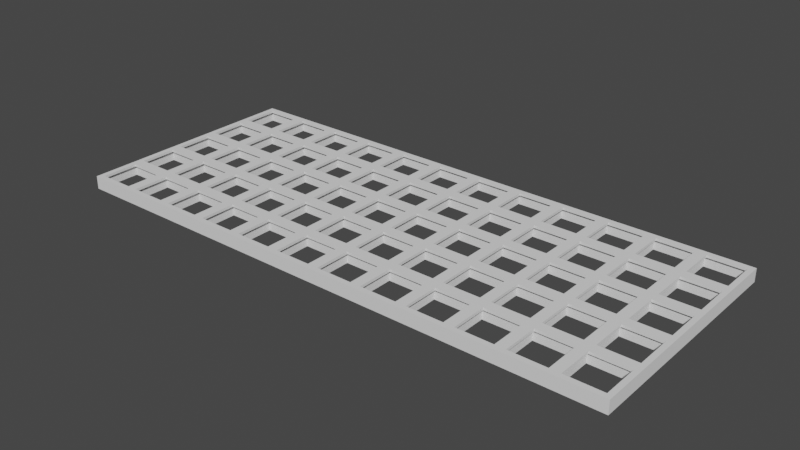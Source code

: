# Source: simpleKeyboard.blend  (saved by Blender 3.0.42; exported with 4.5.12 LTS)
import bpy
from mathutils import Matrix  # noqa: F401  (used for matrix-valued properties, if any)

bpy.ops.wm.read_factory_settings(use_empty=True)
scene = bpy.context.scene
scene.name = 'Scene'

# ---- collections
col_keyboard = bpy.data.collections.new('keyboard'); scene.collection.children.link(col_keyboard)

# ---- world
world_world = bpy.data.worlds.new('World'); scene.world = world_world
world_world.use_nodes = True; world_world.node_tree.nodes.clear()
_N = world_world.node_tree.nodes; _L = world_world.node_tree.links
n0 = _N.new('ShaderNodeOutputWorld'); n0.name = 'World Output'; n0.location = (300, 300)
n1 = _N.new('ShaderNodeBackground'); n1.name = 'Background'; n1.location = (10, 300)
n1.inputs[0].default_value = (0.05088, 0.05088, 0.05088, 1.0)
_L.new(n1.outputs[0], n0.inputs[0])
n0.is_active_output = True
world_world.color = (0.05088, 0.05088, 0.05088)
world_world.use_sun_shadow = False
world_world.sun_shadow_jitter_overblur = 0.0

# ---- meshes
me_element_003 = bpy.data.meshes.new('element.003')
me_element_003.from_pydata([(-9.0, -9.0, -2.5), (-9.0, -9.0, 2.5), (-9.0, 9.0, 2.5), (-9.0, 9.0, -2.5), (9.0, 9.0, 2.5), (9.0, 9.0, -2.5), (9.0, -9.0, 2.5), (9.0, -9.0, -2.5), (-8.0, -8.0, -2.5), (8.0, -8.0, -2.5), (8.0, 8.0, -2.5), (-8.0, 8.0, -2.5), (-7.0, -7.0, 2.5), (7.0, -7.0, 2.5), (7.0, 7.0, 2.5), (-7.0, 7.0, 2.5), (-7.0, 7.0, 1.5), (-7.0, -7.0, 1.5), (7.0, 7.0, 1.5), (7.0, -7.0, 1.5), (-8.0, 8.0, 1.5), (-8.0, -8.0, 1.5), (8.0, 8.0, 1.5), (8.0, -8.0, 1.5), (9.0, -9.0, -2.5), (9.0, -9.0, 2.5), (9.0, 9.0, 2.5), (9.0, 9.0, -2.5), (27.0, 9.0, 2.5), (27.0, 9.0, -2.5), (27.0, -9.0, 2.5), (27.0, -9.0, -2.5), (10.0, -8.0, -2.5), (26.0, -8.0, -2.5), (26.0, 8.0, -2.5), (10.0, 8.0, -2.5), (11.0, -7.0, 2.5), (25.0, -7.0, 2.5), (25.0, 7.0, 2.5), (11.0, 7.0, 2.5), (11.0, 7.0, 1.5), (11.0, -7.0, 1.5), (25.0, 7.0, 1.5), (25.0, -7.0, 1.5), (10.0, 8.0, 1.5), (10.0, -8.0, 1.5), (26.0, 8.0, 1.5), (26.0, -8.0, 1.5), (27.0, -9.0, -2.5), (27.0, -9.0, 2.5), (27.0, 9.0, 2.5), (27.0, 9.0, -2.5), (45.0, 9.0, 2.5), (45.0, 9.0, -2.5), (45.0, -9.0, 2.5), (45.0, -9.0, -2.5), (28.0, -8.0, -2.5), (44.0, -8.0, -2.5), (44.0, 8.0, -2.5), (28.0, 8.0, -2.5), (29.0, -7.0, 2.5), (43.0, -7.0, 2.5), (43.0, 7.0, 2.5), (29.0, 7.0, 2.5), (29.0, 7.0, 1.5), (29.0, -7.0, 1.5), (43.0, 7.0, 1.5), (43.0, -7.0, 1.5), (28.0, 8.0, 1.5), (28.0, -8.0, 1.5), (44.0, 8.0, 1.5), (44.0, -8.0, 1.5), (45.0, -9.0, -2.5), (45.0, -9.0, 2.5), (45.0, 9.0, 2.5), (45.0, 9.0, -2.5), (63.0, 9.0, 2.5), (63.0, 9.0, -2.5), (63.0, -9.0, 2.5), (63.0, -9.0, -2.5), (46.0, -8.0, -2.5), (62.0, -8.0, -2.5), (62.0, 8.0, -2.5), (46.0, 8.0, -2.5), (47.0, -7.0, 2.5), (61.0, -7.0, 2.5), (61.0, 7.0, 2.5), (47.0, 7.0, 2.5), (47.0, 7.0, 1.5), (47.0, -7.0, 1.5), (61.0, 7.0, 1.5), (61.0, -7.0, 1.5), (46.0, 8.0, 1.5), (46.0, -8.0, 1.5), (62.0, 8.0, 1.5), (62.0, -8.0, 1.5), (63.0, -9.0, -2.5), (63.0, -9.0, 2.5), (63.0, 9.0, 2.5), (63.0, 9.0, -2.5), (81.0, 9.0, 2.5), (81.0, 9.0, -2.5), (81.0, -9.0, 2.5), (81.0, -9.0, -2.5), (64.0, -8.0, -2.5), (80.0, -8.0, -2.5), (80.0, 8.0, -2.5), (64.0, 8.0, -2.5), (65.0, -7.0, 2.5), (79.0, -7.0, 2.5), (79.0, 7.0, 2.5), (65.0, 7.0, 2.5), (65.0, 7.0, 1.5), (65.0, -7.0, 1.5), (79.0, 7.0, 1.5), (79.0, -7.0, 1.5), (64.0, 8.0, 1.5), (64.0, -8.0, 1.5), (80.0, 8.0, 1.5), (80.0, -8.0, 1.5), (81.0, -9.0, -2.5), (81.0, -9.0, 2.5), (81.0, 9.0, 2.5), (81.0, 9.0, -2.5), (99.0, 9.0, 2.5), (99.0, 9.0, -2.5), (99.0, -9.0, 2.5), (99.0, -9.0, -2.5), (82.0, -8.0, -2.5), (98.0, -8.0, -2.5), (98.0, 8.0, -2.5), (82.0, 8.0, -2.5), (83.0, -7.0, 2.5), (97.0, -7.0, 2.5), (97.0, 7.0, 2.5), (83.0, 7.0, 2.5), (83.0, 7.0, 1.5), (83.0, -7.0, 1.5), (97.0, 7.0, 1.5), (97.0, -7.0, 1.5), (82.0, 8.0, 1.5), (82.0, -8.0, 1.5), (98.0, 8.0, 1.5), (98.0, -8.0, 1.5), (99.0, -9.0, -2.5), (99.0, -9.0, 2.5), (99.0, 9.0, 2.5), (99.0, 9.0, -2.5), (117.0, 9.0, 2.5), (117.0, 9.0, -2.5), (117.0, -9.0, 2.5), (117.0, -9.0, -2.5), (100.0, -8.0, -2.5), (116.0, -8.0, -2.5), (116.0, 8.0, -2.5), (100.0, 8.0, -2.5), (101.0, -7.0, 2.5), (115.0, -7.0, 2.5), (115.0, 7.0, 2.5), (101.0, 7.0, 2.5), (101.0, 7.0, 1.5), (101.0, -7.0, 1.5), (115.0, 7.0, 1.5), (115.0, -7.0, 1.5), (100.0, 8.0, 1.5), (100.0, -8.0, 1.5), (116.0, 8.0, 1.5), (116.0, -8.0, 1.5), (117.0, -9.0, -2.5), (117.0, -9.0, 2.5), (117.0, 9.0, 2.5), (117.0, 9.0, -2.5), (135.0, 9.0, 2.5), (135.0, 9.0, -2.5), (135.0, -9.0, 2.5), (135.0, -9.0, -2.5), (118.0, -8.0, -2.5), (134.0, -8.0, -2.5), (134.0, 8.0, -2.5), (118.0, 8.0, -2.5), (119.0, -7.0, 2.5), (133.0, -7.0, 2.5), (133.0, 7.0, 2.5), (119.0, 7.0, 2.5), (119.0, 7.0, 1.5), (119.0, -7.0, 1.5), (133.0, 7.0, 1.5), (133.0, -7.0, 1.5), (118.0, 8.0, 1.5), (118.0, -8.0, 1.5), (134.0, 8.0, 1.5), (134.0, -8.0, 1.5), (135.0, -9.0, -2.5), (135.0, -9.0, 2.5), (135.0, 9.0, 2.5), (135.0, 9.0, -2.5), (153.0, 9.0, 2.5), (153.0, 9.0, -2.5), (153.0, -9.0, 2.5), (153.0, -9.0, -2.5), (136.0, -8.0, -2.5), (152.0, -8.0, -2.5), (152.0, 8.0, -2.5), (136.0, 8.0, -2.5), (137.0, -7.0, 2.5), (151.0, -7.0, 2.5), (151.0, 7.0, 2.5), (137.0, 7.0, 2.5), (137.0, 7.0, 1.5), (137.0, -7.0, 1.5), (151.0, 7.0, 1.5), (151.0, -7.0, 1.5), (136.0, 8.0, 1.5), (136.0, -8.0, 1.5), (152.0, 8.0, 1.5), (152.0, -8.0, 1.5), (153.0, -9.0, -2.5), (153.0, -9.0, 2.5), (153.0, 9.0, 2.5), (153.0, 9.0, -2.5), (171.0, 9.0, 2.5), (171.0, 9.0, -2.5), (171.0, -9.0, 2.5), (171.0, -9.0, -2.5), (154.0, -8.0, -2.5), (170.0, -8.0, -2.5), (170.0, 8.0, -2.5), (154.0, 8.0, -2.5), (155.0, -7.0, 2.5), (169.0, -7.0, 2.5), (169.0, 7.0, 2.5), (155.0, 7.0, 2.5), (155.0, 7.0, 1.5), (155.0, -7.0, 1.5), (169.0, 7.0, 1.5), (169.0, -7.0, 1.5), (154.0, 8.0, 1.5), (154.0, -8.0, 1.5), (170.0, 8.0, 1.5), (170.0, -8.0, 1.5), (171.0, -9.0, -2.5), (171.0, -9.0, 2.5), (171.0, 9.0, 2.5), (171.0, 9.0, -2.5), (189.0, 9.0, 2.5), (189.0, 9.0, -2.5), (189.0, -9.0, 2.5), (189.0, -9.0, -2.5), (172.0, -8.0, -2.5), (188.0, -8.0, -2.5), (188.0, 8.0, -2.5), (172.0, 8.0, -2.5), (173.0, -7.0, 2.5), (187.0, -7.0, 2.5), (187.0, 7.0, 2.5), (173.0, 7.0, 2.5), (173.0, 7.0, 1.5), (173.0, -7.0, 1.5), (187.0, 7.0, 1.5), (187.0, -7.0, 1.5), (172.0, 8.0, 1.5), (172.0, -8.0, 1.5), (188.0, 8.0, 1.5), (188.0, -8.0, 1.5), (189.0, -9.0, -2.5), (189.0, -9.0, 2.5), (189.0, 9.0, 2.5), (189.0, 9.0, -2.5), (207.0, 9.0, 2.5), (207.0, 9.0, -2.5), (207.0, -9.0, 2.5), (207.0, -9.0, -2.5), (190.0, -8.0, -2.5), (206.0, -8.0, -2.5), (206.0, 8.0, -2.5), (190.0, 8.0, -2.5), (191.0, -7.0, 2.5), (205.0, -7.0, 2.5), (205.0, 7.0, 2.5), (191.0, 7.0, 2.5), (191.0, 7.0, 1.5), (191.0, -7.0, 1.5), (205.0, 7.0, 1.5), (205.0, -7.0, 1.5), (190.0, 8.0, 1.5), (190.0, -8.0, 1.5), (206.0, 8.0, 1.5), (206.0, -8.0, 1.5)], [], [(0, 1, 2), (0, 2, 3), (3, 2, 4), (3, 4, 5), (5, 4, 6), (5, 6, 7), (7, 6, 1), (7, 1, 0), (8, 0, 3), (5, 7, 9), (5, 9, 10), (11, 8, 3), (5, 10, 11), (3, 5, 11), (0, 8, 9), (7, 0, 9), (12, 1, 6), (12, 6, 13), (14, 13, 6), (2, 1, 12), (2, 12, 15), (14, 6, 4), (2, 15, 14), (14, 4, 2), (16, 15, 12), (16, 12, 17), (18, 14, 15), (18, 15, 16), (19, 13, 14), (19, 14, 18), (12, 13, 19), (12, 19, 17), (11, 20, 21), (11, 21, 8), (10, 22, 20), (10, 20, 11), (23, 22, 10), (23, 10, 9), (21, 23, 9), (21, 9, 8), (22, 23, 19), (22, 19, 18), (19, 23, 21), (20, 22, 18), (20, 18, 16), (17, 19, 21), (20, 16, 17), (21, 20, 17), (24, 25, 26), (24, 26, 27), (27, 26, 28), (27, 28, 29), (29, 28, 30), (29, 30, 31), (31, 30, 25), (31, 25, 24), (32, 24, 27), (29, 31, 33), (29, 33, 34), (35, 32, 27), (29, 34, 35), (27, 29, 35), (24, 32, 33), (31, 24, 33), (36, 25, 30), (36, 30, 37), (38, 37, 30), (26, 25, 36), (26, 36, 39), (38, 30, 28), (26, 39, 38), (38, 28, 26), (40, 39, 36), (40, 36, 41), (42, 38, 39), (42, 39, 40), (43, 37, 38), (43, 38, 42), (36, 37, 43), (36, 43, 41), (35, 44, 45), (35, 45, 32), (34, 46, 44), (34, 44, 35), (47, 46, 34), (47, 34, 33), (45, 47, 33), (45, 33, 32), (46, 47, 43), (46, 43, 42), (43, 47, 45), (44, 46, 42), (44, 42, 40), (41, 43, 45), (44, 40, 41), (45, 44, 41), (48, 49, 50), (48, 50, 51), (51, 50, 52), (51, 52, 53), (53, 52, 54), (53, 54, 55), (55, 54, 49), (55, 49, 48), (56, 48, 51), (53, 55, 57), (53, 57, 58), (59, 56, 51), (53, 58, 59), (51, 53, 59), (48, 56, 57), (55, 48, 57), (60, 49, 54), (60, 54, 61), (62, 61, 54), (50, 49, 60), (50, 60, 63), (62, 54, 52), (50, 63, 62), (62, 52, 50), (64, 63, 60), (64, 60, 65), (66, 62, 63), (66, 63, 64), (67, 61, 62), (67, 62, 66), (60, 61, 67), (60, 67, 65), (59, 68, 69), (59, 69, 56), (58, 70, 68), (58, 68, 59), (71, 70, 58), (71, 58, 57), (69, 71, 57), (69, 57, 56), (70, 71, 67), (70, 67, 66), (67, 71, 69), (68, 70, 66), (68, 66, 64), (65, 67, 69), (68, 64, 65), (69, 68, 65), (72, 73, 74), (72, 74, 75), (75, 74, 76), (75, 76, 77), (77, 76, 78), (77, 78, 79), (79, 78, 73), (79, 73, 72), (80, 72, 75), (77, 79, 81), (77, 81, 82), (83, 80, 75), (77, 82, 83), (75, 77, 83), (72, 80, 81), (79, 72, 81), (84, 73, 78), (84, 78, 85), (86, 85, 78), (74, 73, 84), (74, 84, 87), (86, 78, 76), (74, 87, 86), (86, 76, 74), (88, 87, 84), (88, 84, 89), (90, 86, 87), (90, 87, 88), (91, 85, 86), (91, 86, 90), (84, 85, 91), (84, 91, 89), (83, 92, 93), (83, 93, 80), (82, 94, 92), (82, 92, 83), (95, 94, 82), (95, 82, 81), (93, 95, 81), (93, 81, 80), (94, 95, 91), (94, 91, 90), (91, 95, 93), (92, 94, 90), (92, 90, 88), (89, 91, 93), (92, 88, 89), (93, 92, 89), (96, 97, 98), (96, 98, 99), (99, 98, 100), (99, 100, 101), (101, 100, 102), (101, 102, 103), (103, 102, 97), (103, 97, 96), (104, 96, 99), (101, 103, 105), (101, 105, 106), (107, 104, 99), (101, 106, 107), (99, 101, 107), (96, 104, 105), (103, 96, 105), (108, 97, 102), (108, 102, 109), (110, 109, 102), (98, 97, 108), (98, 108, 111), (110, 102, 100), (98, 111, 110), (110, 100, 98), (112, 111, 108), (112, 108, 113), (114, 110, 111), (114, 111, 112), (115, 109, 110), (115, 110, 114), (108, 109, 115), (108, 115, 113), (107, 116, 117), (107, 117, 104), (106, 118, 116), (106, 116, 107), (119, 118, 106), (119, 106, 105), (117, 119, 105), (117, 105, 104), (118, 119, 115), (118, 115, 114), (115, 119, 117), (116, 118, 114), (116, 114, 112), (113, 115, 117), (116, 112, 113), (117, 116, 113), (120, 121, 122), (120, 122, 123), (123, 122, 124), (123, 124, 125), (125, 124, 126), (125, 126, 127), (127, 126, 121), (127, 121, 120), (128, 120, 123), (125, 127, 129), (125, 129, 130), (131, 128, 123), (125, 130, 131), (123, 125, 131), (120, 128, 129), (127, 120, 129), (132, 121, 126), (132, 126, 133), (134, 133, 126), (122, 121, 132), (122, 132, 135), (134, 126, 124), (122, 135, 134), (134, 124, 122), (136, 135, 132), (136, 132, 137), (138, 134, 135), (138, 135, 136), (139, 133, 134), (139, 134, 138), (132, 133, 139), (132, 139, 137), (131, 140, 141), (131, 141, 128), (130, 142, 140), (130, 140, 131), (143, 142, 130), (143, 130, 129), (141, 143, 129), (141, 129, 128), (142, 143, 139), (142, 139, 138), (139, 143, 141), (140, 142, 138), (140, 138, 136), (137, 139, 141), (140, 136, 137), (141, 140, 137), (144, 145, 146), (144, 146, 147), (147, 146, 148), (147, 148, 149), (149, 148, 150), (149, 150, 151), (151, 150, 145), (151, 145, 144), (152, 144, 147), (149, 151, 153), (149, 153, 154), (155, 152, 147), (149, 154, 155), (147, 149, 155), (144, 152, 153), (151, 144, 153), (156, 145, 150), (156, 150, 157), (158, 157, 150), (146, 145, 156), (146, 156, 159), (158, 150, 148), (146, 159, 158), (158, 148, 146), (160, 159, 156), (160, 156, 161), (162, 158, 159), (162, 159, 160), (163, 157, 158), (163, 158, 162), (156, 157, 163), (156, 163, 161), (155, 164, 165), (155, 165, 152), (154, 166, 164), (154, 164, 155), (167, 166, 154), (167, 154, 153), (165, 167, 153), (165, 153, 152), (166, 167, 163), (166, 163, 162), (163, 167, 165), (164, 166, 162), (164, 162, 160), (161, 163, 165), (164, 160, 161), (165, 164, 161), (168, 169, 170), (168, 170, 171), (171, 170, 172), (171, 172, 173), (173, 172, 174), (173, 174, 175), (175, 174, 169), (175, 169, 168), (176, 168, 171), (173, 175, 177), (173, 177, 178), (179, 176, 171), (173, 178, 179), (171, 173, 179), (168, 176, 177), (175, 168, 177), (180, 169, 174), (180, 174, 181), (182, 181, 174), (170, 169, 180), (170, 180, 183), (182, 174, 172), (170, 183, 182), (182, 172, 170), (184, 183, 180), (184, 180, 185), (186, 182, 183), (186, 183, 184), (187, 181, 182), (187, 182, 186), (180, 181, 187), (180, 187, 185), (179, 188, 189), (179, 189, 176), (178, 190, 188), (178, 188, 179), (191, 190, 178), (191, 178, 177), (189, 191, 177), (189, 177, 176), (190, 191, 187), (190, 187, 186), (187, 191, 189), (188, 190, 186), (188, 186, 184), (185, 187, 189), (188, 184, 185), (189, 188, 185), (192, 193, 194), (192, 194, 195), (195, 194, 196), (195, 196, 197), (197, 196, 198), (197, 198, 199), (199, 198, 193), (199, 193, 192), (200, 192, 195), (197, 199, 201), (197, 201, 202), (203, 200, 195), (197, 202, 203), (195, 197, 203), (192, 200, 201), (199, 192, 201), (204, 193, 198), (204, 198, 205), (206, 205, 198), (194, 193, 204), (194, 204, 207), (206, 198, 196), (194, 207, 206), (206, 196, 194), (208, 207, 204), (208, 204, 209), (210, 206, 207), (210, 207, 208), (211, 205, 206), (211, 206, 210), (204, 205, 211), (204, 211, 209), (203, 212, 213), (203, 213, 200), (202, 214, 212), (202, 212, 203), (215, 214, 202), (215, 202, 201), (213, 215, 201), (213, 201, 200), (214, 215, 211), (214, 211, 210), (211, 215, 213), (212, 214, 210), (212, 210, 208), (209, 211, 213), (212, 208, 209), (213, 212, 209), (216, 217, 218), (216, 218, 219), (219, 218, 220), (219, 220, 221), (221, 220, 222), (221, 222, 223), (223, 222, 217), (223, 217, 216), (224, 216, 219), (221, 223, 225), (221, 225, 226), (227, 224, 219), (221, 226, 227), (219, 221, 227), (216, 224, 225), (223, 216, 225), (228, 217, 222), (228, 222, 229), (230, 229, 222), (218, 217, 228), (218, 228, 231), (230, 222, 220), (218, 231, 230), (230, 220, 218), (232, 231, 228), (232, 228, 233), (234, 230, 231), (234, 231, 232), (235, 229, 230), (235, 230, 234), (228, 229, 235), (228, 235, 233), (227, 236, 237), (227, 237, 224), (226, 238, 236), (226, 236, 227), (239, 238, 226), (239, 226, 225), (237, 239, 225), (237, 225, 224), (238, 239, 235), (238, 235, 234), (235, 239, 237), (236, 238, 234), (236, 234, 232), (233, 235, 237), (236, 232, 233), (237, 236, 233), (240, 241, 242), (240, 242, 243), (243, 242, 244), (243, 244, 245), (245, 244, 246), (245, 246, 247), (247, 246, 241), (247, 241, 240), (248, 240, 243), (245, 247, 249), (245, 249, 250), (251, 248, 243), (245, 250, 251), (243, 245, 251), (240, 248, 249), (247, 240, 249), (252, 241, 246), (252, 246, 253), (254, 253, 246), (242, 241, 252), (242, 252, 255), (254, 246, 244), (242, 255, 254), (254, 244, 242), (256, 255, 252), (256, 252, 257), (258, 254, 255), (258, 255, 256), (259, 253, 254), (259, 254, 258), (252, 253, 259), (252, 259, 257), (251, 260, 261), (251, 261, 248), (250, 262, 260), (250, 260, 251), (263, 262, 250), (263, 250, 249), (261, 263, 249), (261, 249, 248), (262, 263, 259), (262, 259, 258), (259, 263, 261), (260, 262, 258), (260, 258, 256), (257, 259, 261), (260, 256, 257), (261, 260, 257), (264, 265, 266), (264, 266, 267), (267, 266, 268), (267, 268, 269), (269, 268, 270), (269, 270, 271), (271, 270, 265), (271, 265, 264), (272, 264, 267), (269, 271, 273), (269, 273, 274), (275, 272, 267), (269, 274, 275), (267, 269, 275), (264, 272, 273), (271, 264, 273), (276, 265, 270), (276, 270, 277), (278, 277, 270), (266, 265, 276), (266, 276, 279), (278, 270, 268), (266, 279, 278), (278, 268, 266), (280, 279, 276), (280, 276, 281), (282, 278, 279), (282, 279, 280), (283, 277, 278), (283, 278, 282), (276, 277, 283), (276, 283, 281), (275, 284, 285), (275, 285, 272), (274, 286, 284), (274, 284, 275), (287, 286, 274), (287, 274, 273), (285, 287, 273), (285, 273, 272), (286, 287, 283), (286, 283, 282), (283, 287, 285), (284, 286, 282), (284, 282, 280), (281, 283, 285), (284, 280, 281), (285, 284, 281)])
me_element_003.use_remesh_fix_poles = True
me_element_003.use_remesh_preserve_attributes = False
me_element_003.update()

# ---- objects
ob_element = bpy.data.objects.new('element', me_element_003)

# ---- transforms, parenting, visibility, modifiers, constraints
ob_element.location = (0.0, 0.0, 0.0)
_m = ob_element.modifiers.new('Array', 'ARRAY')
_m.count = 5
_m.relative_offset_displace = (0.0, 1.0, 0.0)

# ---- collection membership
col_keyboard.objects.link(ob_element)

# ---- scene / render settings (as saved in the file)
scene.frame_start = 1; scene.frame_end = 250; scene.frame_set(2)
scene.render.engine = 'BLENDER_EEVEE_NEXT'
scene.cycles.sampling_pattern = 'TABULATED_SOBOL'
scene.cycles.use_light_tree = False
scene.view_settings.view_transform = 'Filmic'
scene.unit_settings.scale_length = 0.001
bpy.context.view_layer.update()

# ---- added for rendering (the .blend has no active camera and no usable light): camera, sun
cam_auto = bpy.data.cameras.new('AutoCamera')
cam_auto.lens = 50.0
cam_auto.sensor_width = 36.0
cam_auto.clip_end = 3800.47
ob_auto_camera = bpy.data.objects.new('AutoCamera', cam_auto)
scene.collection.objects.link(ob_auto_camera)
ob_auto_camera.location = (315.552, -223.862, 173.242)
ob_auto_camera.rotation_euler = (1.09748, -7.21219e-08, 0.694738)
scene.camera = ob_auto_camera
light_auto_sun = bpy.data.lights.new('AutoSun', 'SUN')
light_auto_sun.energy = 3.0
light_auto_sun.angle = 0.0523599
ob_auto_sun = bpy.data.objects.new('AutoSun', light_auto_sun)
scene.collection.objects.link(ob_auto_sun)
ob_auto_sun.rotation_euler = (0.872665, 0.174533, 0.523599)
bpy.context.view_layer.update()
